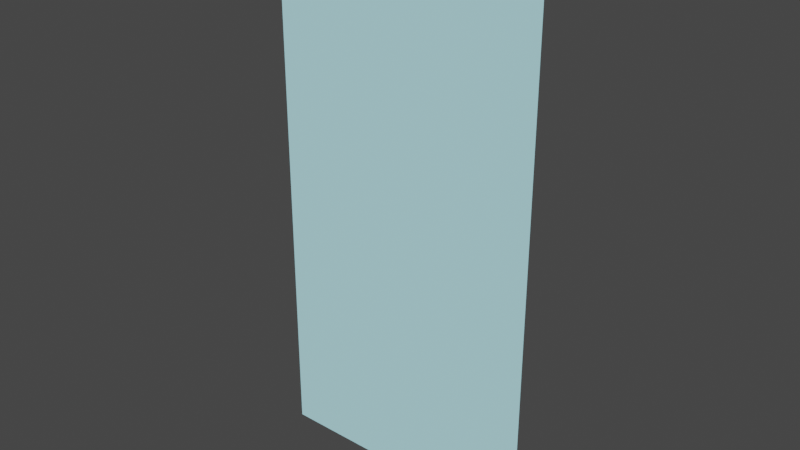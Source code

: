 # Source: digitgod.blend  (saved by Blender 3.1.7; exported with 4.5.12 LTS)
import bpy
from mathutils import Matrix  # noqa: F401  (used for matrix-valued properties, if any)

bpy.ops.wm.read_factory_settings(use_empty=True)
scene = bpy.context.scene
scene.name = 'digits_numbers'

# ---- collections
col_digits_numbers = bpy.data.collections.new('digits_numbers'); scene.collection.children.link(col_digits_numbers)

# ---- materials (node trees are filled in below, after node groups)
mat_red0_vtf = bpy.data.materials.new('red0.vtf')
mat_red0_vtf.use_transparent_shadow = False
mat_red0_vtf.diffuse_color = (0.4972, 0.908, 0.984, 1.0)

# ---- material node trees

# ---- world
world_world = bpy.data.worlds.new('World'); scene.world = world_world
world_world.use_nodes = True; world_world.node_tree.nodes.clear()
_N = world_world.node_tree.nodes; _L = world_world.node_tree.links
n0 = _N.new('ShaderNodeOutputWorld'); n0.name = 'World Output'; n0.location = (300, 300)
n1 = _N.new('ShaderNodeBackground'); n1.name = 'Background'; n1.location = (10, 300)
n1.inputs[0].default_value = (0.05088, 0.05088, 0.05088, 1.0)
_L.new(n1.outputs[0], n0.inputs[0])
n0.is_active_output = True
world_world.color = (0.05088, 0.05088, 0.05088)
world_world.use_sun_shadow = False
world_world.sun_shadow_jitter_overblur = 0.0

# ---- meshes
me_digits_numbers = bpy.data.meshes.new('digits_numbers')
me_digits_numbers.from_pydata([(-8.0, 5e-06, 16.0), (-8.0, -5e-06, -16.0), (8.0, 5e-06, 16.0), (8.0, -5e-06, -16.0)], [], [(0, 1, 2), (2, 1, 3)])
me_digits_numbers.polygons.foreach_set('use_smooth', [True] * 2)
_uv = me_digits_numbers.uv_layers.new(name='UVMap')
_uv.uv.foreach_set('vector', [0.0, 1.0, 0.0, 0.0, 1.0, 1.0, 1.0, 1.0, 0.0, 0.0, 1.0, 0.0])
me_digits_numbers.materials.append(mat_red0_vtf)
me_digits_numbers.use_remesh_fix_poles = True
me_digits_numbers.use_remesh_preserve_attributes = False
me_digits_numbers.update()
me_digits_numbers.normals_split_custom_set([tuple(v) for v in zip(*[iter([0.0, -1.0, 3.125e-07, 0.0, -1.0, 3.125e-07, 0.0, -1.0, 3.125e-07, 0.0, -1.0, 3.125e-07, 0.0, -1.0, 3.125e-07, 0.0, -1.0, 3.125e-07])] * 3)])
arm_digits_numbers_skeleton = bpy.data.armatures.new('digits_numbers_skeleton')  # bones are not reproduced

# ---- objects
ob_digits_numbers_skeleton = bpy.data.objects.new('digits_numbers_skeleton', arm_digits_numbers_skeleton)
ob_digits_numbers = bpy.data.objects.new('digits_numbers', me_digits_numbers)

# ---- transforms, parenting, visibility, modifiers, constraints
ob_digits_numbers_skeleton.location = (0.0, 0.0, 0.0)
ob_digits_numbers_skeleton.show_in_front = True
ob_digits_numbers.parent = ob_digits_numbers_skeleton
ob_digits_numbers.location = (0.0, 0.0, 0.0)
_vg = ob_digits_numbers.vertex_groups.new(name='Plane01')
_vg.add([0, 1, 2, 3], 1.0, 'REPLACE')
_m = ob_digits_numbers.modifiers.new('Armature', 'ARMATURE')
_m.object = ob_digits_numbers_skeleton

# ---- collection membership
scene.collection.objects.link(ob_digits_numbers_skeleton)
col_digits_numbers.objects.link(ob_digits_numbers)

# ---- scene / render settings (as saved in the file)
scene.frame_start = 0; scene.frame_end = 90; scene.frame_set(0)
scene.render.engine = 'BLENDER_EEVEE_NEXT'
scene.cycles.sampling_pattern = 'TABULATED_SOBOL'
scene.cycles.use_light_tree = False
scene.view_settings.view_transform = 'Filmic'
scene.unit_settings.scale_length = 0.254
bpy.context.view_layer.update()

# ---- added for rendering (the .blend has no active camera and no usable light): camera, sun
cam_auto = bpy.data.cameras.new('AutoCamera')
cam_auto.lens = 50.0
cam_auto.sensor_width = 36.0
cam_auto.clip_end = 1000.0
ob_auto_camera = bpy.data.objects.new('AutoCamera', cam_auto)
scene.collection.objects.link(ob_auto_camera)
ob_auto_camera.location = (33.1018, -39.7222, 26.4815)
ob_auto_camera.rotation_euler = (1.09748, -7.21219e-08, 0.694738)
scene.camera = ob_auto_camera
light_auto_sun = bpy.data.lights.new('AutoSun', 'SUN')
light_auto_sun.energy = 3.0
light_auto_sun.angle = 0.0523599
ob_auto_sun = bpy.data.objects.new('AutoSun', light_auto_sun)
scene.collection.objects.link(ob_auto_sun)
ob_auto_sun.rotation_euler = (0.872665, 0.174533, 0.523599)
bpy.context.view_layer.update()
